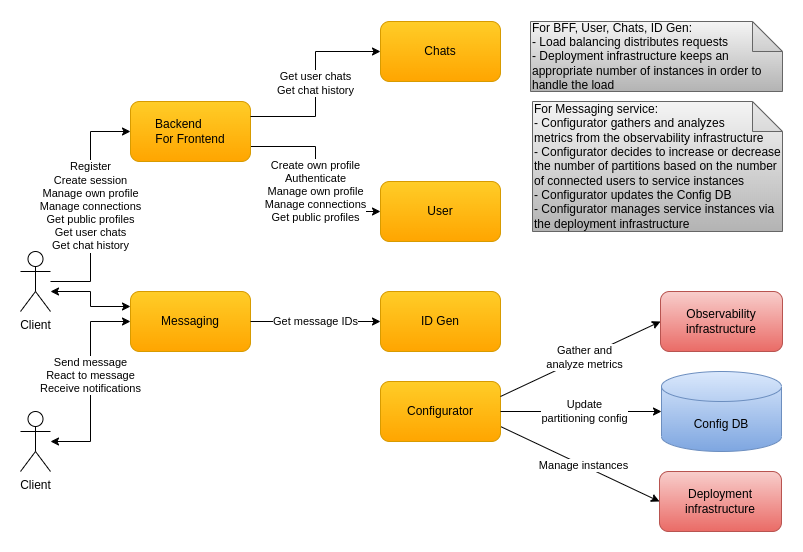

The diagram above was exported from draw.io. Its source (the exported page's mxGraphModel, read from the mxfile embedded in the PNG):
<mxGraphModel dx="2020" dy="1203" grid="1" gridSize="10" guides="1" tooltips="1" connect="1" arrows="1" fold="1" page="1" pageScale="1" pageWidth="850" pageHeight="1100" math="0" shadow="0">
  <root>
    <mxCell id="0" />
    <mxCell id="1" parent="0" />
    <mxCell id="d0rf5hO-lCL4Q1tjQsr9-38" value="Manage instances" style="rounded=0;orthogonalLoop=1;jettySize=auto;html=1;entryX=1;entryY=0.75;entryDx=0;entryDy=0;startArrow=classic;startFill=1;endArrow=none;endFill=0;exitX=0;exitY=0.5;exitDx=0;exitDy=0;" parent="1" source="zAgNuWyr5u-YzhFzlj54-1" target="d0rf5hO-lCL4Q1tjQsr9-13" edge="1">
      <mxGeometry x="-0.0476" relative="1" as="geometry">
        <mxPoint as="offset" />
      </mxGeometry>
    </mxCell>
    <mxCell id="zAgNuWyr5u-YzhFzlj54-1" value="Deployment infrastructure" style="rounded=1;whiteSpace=wrap;html=1;gradientColor=#ea6b66;fillColor=#f8cecc;strokeColor=#b85450;" parent="1" vertex="1">
      <mxGeometry x="679" y="490" width="122" height="60" as="geometry" />
    </mxCell>
    <mxCell id="zAgNuWyr5u-YzhFzlj54-6" value="&lt;div&gt;&lt;span&gt;For Messaging&amp;nbsp;&lt;/span&gt;&lt;span&gt;service:&lt;/span&gt;&lt;/div&gt;&lt;div&gt;&lt;span&gt;- Configurator gathers and analyzes&lt;/span&gt;&lt;/div&gt;&lt;div&gt;&lt;span style=&quot;background-color: initial;&quot;&gt;metrics from the observability infrastructure&lt;/span&gt;&lt;/div&gt;&lt;div&gt;&lt;span style=&quot;background-color: initial;&quot;&gt;- Configurator decides to increase or decrease the number of partitions based on the number of connected users to service instances&lt;/span&gt;&lt;br&gt;&lt;/div&gt;&lt;div&gt;&lt;span style=&quot;background-color: initial;&quot;&gt;- Configurator updates the Config DB&lt;/span&gt;&lt;/div&gt;&lt;div&gt;&lt;span&gt;- Configurator manages service instances via the deployment infrastructure&lt;/span&gt;&lt;/div&gt;" style="shape=note;whiteSpace=wrap;html=1;backgroundOutline=1;darkOpacity=0.05;align=left;gradientColor=#b3b3b3;fillColor=#f5f5f5;strokeColor=#666666;" parent="1" vertex="1">
      <mxGeometry x="552" y="120" width="250" height="130" as="geometry" />
    </mxCell>
    <mxCell id="BohTrpbPn-4vs-TpyyZk-1" value="Register&lt;br style=&quot;border-color: var(--border-color);&quot;&gt;Create session&lt;br style=&quot;border-color: var(--border-color);&quot;&gt;Manage own&amp;nbsp;profile&lt;br style=&quot;border-color: var(--border-color);&quot;&gt;Manage connections&lt;br style=&quot;border-color: var(--border-color);&quot;&gt;Get public profiles&lt;br style=&quot;border-color: var(--border-color);&quot;&gt;Get user chats&lt;br style=&quot;border-color: var(--border-color);&quot;&gt;Get chat history" style="edgeStyle=orthogonalEdgeStyle;rounded=0;orthogonalLoop=1;jettySize=auto;html=1;entryX=0;entryY=0.5;entryDx=0;entryDy=0;" parent="1" source="d0rf5hO-lCL4Q1tjQsr9-3" target="d0rf5hO-lCL4Q1tjQsr9-20" edge="1">
      <mxGeometry relative="1" as="geometry" />
    </mxCell>
    <mxCell id="BohTrpbPn-4vs-TpyyZk-2" style="edgeStyle=orthogonalEdgeStyle;rounded=0;orthogonalLoop=1;jettySize=auto;html=1;entryX=0;entryY=0.25;entryDx=0;entryDy=0;startArrow=classic;startFill=1;" parent="1" source="d0rf5hO-lCL4Q1tjQsr9-3" target="d0rf5hO-lCL4Q1tjQsr9-7" edge="1">
      <mxGeometry relative="1" as="geometry">
        <Array as="points">
          <mxPoint x="110" y="310" />
          <mxPoint x="110" y="325" />
        </Array>
      </mxGeometry>
    </mxCell>
    <mxCell id="d0rf5hO-lCL4Q1tjQsr9-3" value="Client" style="shape=umlActor;verticalLabelPosition=bottom;verticalAlign=top;html=1;outlineConnect=0;" parent="1" vertex="1">
      <mxGeometry x="40" y="270" width="30" height="60" as="geometry" />
    </mxCell>
    <mxCell id="d0rf5hO-lCL4Q1tjQsr9-4" value="Send message&lt;br&gt;React to message&lt;br&gt;Receive notifications" style="edgeStyle=orthogonalEdgeStyle;rounded=0;orthogonalLoop=1;jettySize=auto;html=1;entryX=0;entryY=0.5;entryDx=0;entryDy=0;startArrow=classic;startFill=1;" parent="1" source="d0rf5hO-lCL4Q1tjQsr9-5" target="d0rf5hO-lCL4Q1tjQsr9-7" edge="1">
      <mxGeometry x="0.0588" relative="1" as="geometry">
        <mxPoint as="offset" />
        <Array as="points">
          <mxPoint x="110" y="460" />
          <mxPoint x="110" y="340" />
        </Array>
      </mxGeometry>
    </mxCell>
    <mxCell id="d0rf5hO-lCL4Q1tjQsr9-5" value="Client" style="shape=umlActor;verticalLabelPosition=bottom;verticalAlign=top;html=1;outlineConnect=0;" parent="1" vertex="1">
      <mxGeometry x="40" y="430" width="30" height="60" as="geometry" />
    </mxCell>
    <mxCell id="d0rf5hO-lCL4Q1tjQsr9-7" value="&lt;font style=&quot;font-size: 12px&quot;&gt;Messaging&lt;/font&gt;" style="rounded=1;whiteSpace=wrap;html=1;gradientColor=#ffa500;fillColor=#ffcd28;strokeColor=#d79b00;" parent="1" vertex="1">
      <mxGeometry x="150" y="310" width="120" height="60" as="geometry" />
    </mxCell>
    <mxCell id="d0rf5hO-lCL4Q1tjQsr9-13" value="Configurator" style="rounded=1;whiteSpace=wrap;html=1;gradientColor=#ffa500;fillColor=#ffcd28;strokeColor=#d79b00;" parent="1" vertex="1">
      <mxGeometry x="400" y="400" width="120" height="60" as="geometry" />
    </mxCell>
    <mxCell id="d0rf5hO-lCL4Q1tjQsr9-16" value="&lt;font style=&quot;font-size: 12px&quot;&gt;ID Gen&lt;/font&gt;" style="rounded=1;whiteSpace=wrap;html=1;gradientColor=#ffa500;fillColor=#ffcd28;strokeColor=#d79b00;" parent="1" vertex="1">
      <mxGeometry x="400" y="310" width="120" height="60" as="geometry" />
    </mxCell>
    <mxCell id="d0rf5hO-lCL4Q1tjQsr9-17" value="Get message IDs" style="endArrow=classic;html=1;exitX=1;exitY=0.5;exitDx=0;exitDy=0;entryX=0;entryY=0.5;entryDx=0;entryDy=0;" parent="1" source="d0rf5hO-lCL4Q1tjQsr9-7" target="d0rf5hO-lCL4Q1tjQsr9-16" edge="1">
      <mxGeometry width="50" height="50" relative="1" as="geometry">
        <mxPoint x="530" y="85" as="sourcePoint" />
        <mxPoint x="290" y="275" as="targetPoint" />
        <mxPoint as="offset" />
      </mxGeometry>
    </mxCell>
    <mxCell id="QSnCtZxuHhLnOK5eIwUb-2" value="Create own profile&lt;br style=&quot;border-color: var(--border-color);&quot;&gt;Authenticate&lt;br style=&quot;border-color: var(--border-color);&quot;&gt;Manage own profile&lt;br style=&quot;border-color: var(--border-color);&quot;&gt;Manage connections&lt;br style=&quot;border-color: var(--border-color);&quot;&gt;Get public profiles" style="rounded=0;orthogonalLoop=1;jettySize=auto;html=1;entryX=0;entryY=0.5;entryDx=0;entryDy=0;edgeStyle=orthogonalEdgeStyle;exitX=1;exitY=0.75;exitDx=0;exitDy=0;" parent="1" source="d0rf5hO-lCL4Q1tjQsr9-20" target="QSnCtZxuHhLnOK5eIwUb-1" edge="1">
      <mxGeometry x="0.1282" relative="1" as="geometry">
        <mxPoint x="250" y="260" as="sourcePoint" />
        <mxPoint as="offset" />
      </mxGeometry>
    </mxCell>
    <mxCell id="d0rf5hO-lCL4Q1tjQsr9-20" value="&lt;font style=&quot;font-size: 12px&quot;&gt;Backend&amp;nbsp; &amp;nbsp; &amp;nbsp; &amp;nbsp;&lt;br&gt;For Frontend&lt;/font&gt;" style="rounded=1;whiteSpace=wrap;html=1;gradientColor=#ffa500;fillColor=#ffcd28;strokeColor=#d79b00;" parent="1" vertex="1">
      <mxGeometry x="150" y="120" width="120" height="60" as="geometry" />
    </mxCell>
    <mxCell id="d0rf5hO-lCL4Q1tjQsr9-23" value="&lt;font style=&quot;font-size: 12px&quot;&gt;Chats&lt;/font&gt;" style="rounded=1;whiteSpace=wrap;html=1;gradientColor=#ffa500;fillColor=#ffcd28;strokeColor=#d79b00;" parent="1" vertex="1">
      <mxGeometry x="400" y="40" width="120" height="60" as="geometry" />
    </mxCell>
    <mxCell id="d0rf5hO-lCL4Q1tjQsr9-27" value="Get user chats&lt;br&gt;Get chat history" style="endArrow=classic;html=1;entryX=0;entryY=0.5;entryDx=0;entryDy=0;edgeStyle=orthogonalEdgeStyle;rounded=0;exitX=1;exitY=0.25;exitDx=0;exitDy=0;" parent="1" source="d0rf5hO-lCL4Q1tjQsr9-20" target="d0rf5hO-lCL4Q1tjQsr9-23" edge="1">
      <mxGeometry width="50" height="50" relative="1" as="geometry">
        <mxPoint x="260" y="80" as="sourcePoint" />
        <mxPoint x="330" y="100" as="targetPoint" />
        <mxPoint as="offset" />
      </mxGeometry>
    </mxCell>
    <mxCell id="d0rf5hO-lCL4Q1tjQsr9-40" value="&lt;div&gt;&lt;span&gt;For BFF, User, Chats,&amp;nbsp;&lt;/span&gt;&lt;span&gt;ID Gen:&lt;/span&gt;&lt;/div&gt;&lt;div&gt;- Load balancing distributes requests&lt;span&gt;&lt;br&gt;&lt;/span&gt;&lt;/div&gt;&lt;div&gt;&lt;span&gt;- Deployment infrastructure keeps an appropriate number of instances in order to handle the load&lt;/span&gt;&lt;/div&gt;" style="shape=note;whiteSpace=wrap;html=1;backgroundOutline=1;darkOpacity=0.05;align=left;gradientColor=#b3b3b3;fillColor=#f5f5f5;strokeColor=#666666;" parent="1" vertex="1">
      <mxGeometry x="550" y="40" width="252" height="70" as="geometry" />
    </mxCell>
    <mxCell id="QSnCtZxuHhLnOK5eIwUb-1" value="&lt;font style=&quot;font-size: 12px&quot;&gt;User&lt;/font&gt;" style="rounded=1;whiteSpace=wrap;html=1;gradientColor=#ffa500;fillColor=#ffcd28;strokeColor=#d79b00;" parent="1" vertex="1">
      <mxGeometry x="400" y="200" width="120" height="60" as="geometry" />
    </mxCell>
    <mxCell id="uL4ajwm0hJNC71HI4jOS-1" value="Observability infrastructure" style="rounded=1;whiteSpace=wrap;html=1;gradientColor=#ea6b66;fillColor=#f8cecc;strokeColor=#b85450;" parent="1" vertex="1">
      <mxGeometry x="680" y="310" width="122" height="60" as="geometry" />
    </mxCell>
    <mxCell id="uL4ajwm0hJNC71HI4jOS-2" value="Gather and&lt;br&gt;analyze metrics" style="rounded=0;orthogonalLoop=1;jettySize=auto;html=1;entryX=1;entryY=0.25;entryDx=0;entryDy=0;startArrow=classic;startFill=1;endArrow=none;endFill=0;exitX=0;exitY=0.5;exitDx=0;exitDy=0;" parent="1" source="uL4ajwm0hJNC71HI4jOS-1" target="d0rf5hO-lCL4Q1tjQsr9-13" edge="1">
      <mxGeometry x="-0.0476" relative="1" as="geometry">
        <mxPoint as="offset" />
        <mxPoint x="690" y="430" as="sourcePoint" />
        <mxPoint x="530" y="430" as="targetPoint" />
      </mxGeometry>
    </mxCell>
    <mxCell id="uL4ajwm0hJNC71HI4jOS-3" value="Config DB" style="shape=cylinder3;whiteSpace=wrap;html=1;boundedLbl=1;backgroundOutline=1;size=15;gradientColor=#7ea6e0;fillColor=#dae8fc;strokeColor=#6c8ebf;" parent="1" vertex="1">
      <mxGeometry x="681" y="390" width="120" height="80" as="geometry" />
    </mxCell>
    <mxCell id="uL4ajwm0hJNC71HI4jOS-6" value="Update&lt;br&gt;partitioning config" style="rounded=0;orthogonalLoop=1;jettySize=auto;html=1;entryX=1;entryY=0.5;entryDx=0;entryDy=0;startArrow=classic;startFill=1;endArrow=none;endFill=0;" parent="1" source="uL4ajwm0hJNC71HI4jOS-3" target="d0rf5hO-lCL4Q1tjQsr9-13" edge="1">
      <mxGeometry x="-0.0476" relative="1" as="geometry">
        <mxPoint as="offset" />
        <mxPoint x="689" y="530" as="sourcePoint" />
        <mxPoint x="530" y="455" as="targetPoint" />
      </mxGeometry>
    </mxCell>
  </root>
</mxGraphModel>